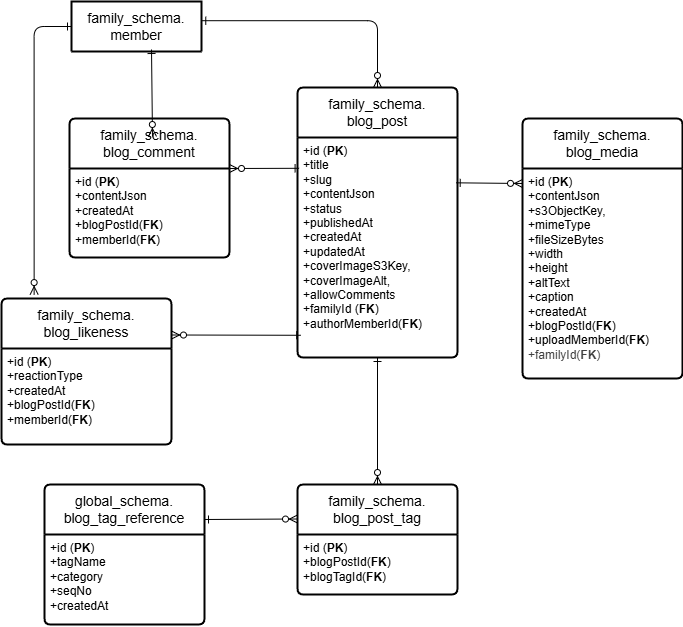

The diagram above was exported from draw.io. Its source (the exported page's mxGraphModel, read from the mxfile embedded in the PNG):
<mxGraphModel dx="981" dy="714" grid="1" gridSize="10" guides="1" tooltips="1" connect="1" arrows="1" fold="1" page="1" pageScale="1" pageWidth="850" pageHeight="1100" math="0" shadow="0">
  <root>
    <mxCell id="0" />
    <mxCell id="1" parent="0" />
    <mxCell id="2" value="family_schema.&lt;div&gt;member&lt;/div&gt;" style="swimlane;childLayout=stackLayout;horizontal=1;startSize=50;horizontalStack=0;rounded=1;fontSize=14;fontStyle=0;strokeWidth=2;resizeParent=0;resizeLast=1;shadow=0;dashed=0;align=center;arcSize=4;whiteSpace=wrap;html=1;" parent="1" vertex="1" collapsed="1">
      <mxGeometry x="300" y="50" width="130" height="50" as="geometry">
        <mxRectangle x="210" y="24" width="223" height="120" as="alternateBounds" />
      </mxGeometry>
    </mxCell>
    <mxCell id="3" value="+id (&lt;b&gt;PK&lt;/b&gt;)&lt;br&gt;+email&lt;br&gt;+familyId (&lt;b&gt;FK&lt;/b&gt;)" style="align=left;strokeColor=none;fillColor=none;spacingLeft=4;fontSize=12;verticalAlign=top;resizable=0;rotatable=0;part=1;html=1;" parent="2" vertex="1">
      <mxGeometry y="50" width="223" height="70" as="geometry" />
    </mxCell>
    <mxCell id="4" value="family_schema.&lt;div&gt;blog_post&lt;/div&gt;" style="swimlane;childLayout=stackLayout;horizontal=1;startSize=50;horizontalStack=0;rounded=1;fontSize=14;fontStyle=0;strokeWidth=2;resizeParent=0;resizeLast=1;shadow=0;dashed=0;align=center;arcSize=4;whiteSpace=wrap;html=1;" parent="1" vertex="1">
      <mxGeometry x="526" y="136" width="160" height="270" as="geometry" />
    </mxCell>
    <mxCell id="5" value="+id (&lt;b&gt;PK&lt;/b&gt;)&lt;div&gt;&lt;font color=&quot;#000000&quot;&gt;+title&lt;/font&gt;&lt;/div&gt;&lt;div&gt;&lt;font color=&quot;#000000&quot;&gt;+slug&lt;/font&gt;&lt;/div&gt;&lt;div&gt;&lt;font color=&quot;#000000&quot;&gt;+contentJson&lt;/font&gt;&lt;/div&gt;&lt;div&gt;&lt;font color=&quot;#000000&quot;&gt;+status&lt;/font&gt;&lt;/div&gt;&lt;div&gt;&lt;font color=&quot;#000000&quot;&gt;+publishedAt&lt;/font&gt;&lt;/div&gt;&lt;div&gt;&lt;font color=&quot;#000000&quot;&gt;+createdAt&lt;/font&gt;&lt;/div&gt;&lt;div&gt;&lt;font color=&quot;#000000&quot;&gt;+updatedAt&lt;/font&gt;&lt;/div&gt;&lt;div&gt;&lt;font color=&quot;#000000&quot;&gt;+coverImageS3Key,&lt;/font&gt;&lt;/div&gt;&lt;div&gt;&lt;font color=&quot;#000000&quot;&gt;+coverImageAlt,&amp;nbsp;&lt;/font&gt;&lt;/div&gt;&lt;div&gt;&lt;font color=&quot;#000000&quot;&gt;+allowComments&lt;br&gt;&lt;/font&gt;+familyId (&lt;b&gt;FK&lt;/b&gt;)&lt;br&gt;+authorMemberId(&lt;b&gt;FK&lt;/b&gt;)&lt;/div&gt;" style="align=left;strokeColor=none;fillColor=none;spacingLeft=4;fontSize=12;verticalAlign=top;resizable=0;rotatable=0;part=1;html=1;" parent="4" vertex="1">
      <mxGeometry y="50" width="160" height="220" as="geometry" />
    </mxCell>
    <mxCell id="6" value="global_schema.&lt;div&gt;blog_tag_reference&lt;/div&gt;" style="swimlane;childLayout=stackLayout;horizontal=1;startSize=50;horizontalStack=0;rounded=1;fontSize=14;fontStyle=0;strokeWidth=2;resizeParent=0;resizeLast=1;shadow=0;dashed=0;align=center;arcSize=4;whiteSpace=wrap;html=1;" parent="1" vertex="1">
      <mxGeometry x="273" y="533" width="160" height="140" as="geometry" />
    </mxCell>
    <mxCell id="7" value="+id (&lt;b&gt;PK&lt;/b&gt;)&lt;div&gt;&lt;font color=&quot;#000000&quot;&gt;+tagName&lt;/font&gt;&lt;/div&gt;&lt;div&gt;&lt;font color=&quot;#000000&quot;&gt;+category&lt;/font&gt;&lt;/div&gt;&lt;div&gt;&lt;font color=&quot;#000000&quot;&gt;+seqNo&lt;/font&gt;&lt;/div&gt;&lt;div&gt;+createdAt&lt;/div&gt;&lt;div&gt;&lt;br&gt;&lt;/div&gt;" style="align=left;strokeColor=none;fillColor=none;spacingLeft=4;fontSize=12;verticalAlign=top;resizable=0;rotatable=0;part=1;html=1;" parent="6" vertex="1">
      <mxGeometry y="50" width="160" height="90" as="geometry" />
    </mxCell>
    <mxCell id="8" value="&lt;span style=&quot;color: rgb(0, 0, 0);&quot;&gt;family_schema.&lt;/span&gt;&lt;div&gt;blog_post_tag&lt;/div&gt;" style="swimlane;childLayout=stackLayout;horizontal=1;startSize=50;horizontalStack=0;rounded=1;fontSize=14;fontStyle=0;strokeWidth=2;resizeParent=0;resizeLast=1;shadow=0;dashed=0;align=center;arcSize=4;whiteSpace=wrap;html=1;" parent="1" vertex="1">
      <mxGeometry x="526" y="533" width="160" height="110" as="geometry" />
    </mxCell>
    <mxCell id="9" value="+id (&lt;b&gt;PK&lt;/b&gt;)&lt;div&gt;+blogPostId(&lt;b&gt;FK&lt;/b&gt;)&lt;br&gt;+blogTagId(&lt;b&gt;FK&lt;/b&gt;)&lt;/div&gt;" style="align=left;strokeColor=none;fillColor=none;spacingLeft=4;fontSize=12;verticalAlign=top;resizable=0;rotatable=0;part=1;html=1;" parent="8" vertex="1">
      <mxGeometry y="50" width="160" height="60" as="geometry" />
    </mxCell>
    <mxCell id="10" value="" style="fontSize=12;html=1;endArrow=ERzeroToMany;endFill=1;startArrow=ERone;startFill=0;entryX=0.5;entryY=0;entryDx=0;entryDy=0;exitX=0.5;exitY=1;exitDx=0;exitDy=0;" parent="1" source="5" target="8" edge="1">
      <mxGeometry width="100" height="100" relative="1" as="geometry">
        <mxPoint x="582.5" y="388" as="sourcePoint" />
        <mxPoint x="582.5" y="438" as="targetPoint" />
      </mxGeometry>
    </mxCell>
    <mxCell id="11" value="" style="fontSize=12;html=1;endArrow=ERzeroToMany;endFill=1;startArrow=ERone;startFill=0;exitX=1;exitY=0.25;exitDx=0;exitDy=0;entryX=0;entryY=0.25;entryDx=0;entryDy=0;" parent="1" source="6" edge="1">
      <mxGeometry width="100" height="100" relative="1" as="geometry">
        <mxPoint x="437.48" y="534.28" as="sourcePoint" />
        <mxPoint x="526" y="567.5" as="targetPoint" />
      </mxGeometry>
    </mxCell>
    <mxCell id="13" value="" style="fontSize=12;html=1;endArrow=ERzeroToMany;endFill=1;startArrow=ERone;startFill=0;exitX=1.002;exitY=0.384;exitDx=0;exitDy=0;exitPerimeter=0;edgeStyle=orthogonalEdgeStyle;entryX=0.5;entryY=0;entryDx=0;entryDy=0;" parent="1" source="3" target="4" edge="1">
      <mxGeometry width="100" height="100" relative="1" as="geometry">
        <mxPoint x="473" y="208" as="sourcePoint" />
        <mxPoint x="580" y="116" as="targetPoint" />
      </mxGeometry>
    </mxCell>
    <mxCell id="14" value="&lt;span style=&quot;color: rgb(0, 0, 0);&quot;&gt;family_schema.&lt;/span&gt;&lt;div&gt;blog_comment&lt;/div&gt;" style="swimlane;childLayout=stackLayout;horizontal=1;startSize=50;horizontalStack=0;rounded=1;fontSize=14;fontStyle=0;strokeWidth=2;resizeParent=0;resizeLast=1;shadow=0;dashed=0;align=center;arcSize=4;whiteSpace=wrap;html=1;" parent="1" vertex="1">
      <mxGeometry x="298" y="167" width="160" height="139" as="geometry" />
    </mxCell>
    <mxCell id="15" value="+id (&lt;b&gt;PK&lt;/b&gt;)&lt;div&gt;&lt;font color=&quot;#000000&quot;&gt;+contentJson&lt;/font&gt;&lt;/div&gt;&lt;div&gt;&lt;font color=&quot;#000000&quot;&gt;&lt;font color=&quot;#000000&quot;&gt;+createdAt&lt;br&gt;&lt;/font&gt;&lt;/font&gt;&lt;div&gt;+blogPostId(&lt;b&gt;FK&lt;/b&gt;)&lt;br&gt;+memberId(&lt;b&gt;FK&lt;/b&gt;)&lt;/div&gt;&lt;/div&gt;" style="align=left;strokeColor=none;fillColor=none;spacingLeft=4;fontSize=12;verticalAlign=top;resizable=0;rotatable=0;part=1;html=1;" parent="14" vertex="1">
      <mxGeometry y="50" width="160" height="89" as="geometry" />
    </mxCell>
    <mxCell id="16" value="" style="fontSize=12;html=1;endArrow=ERzeroToMany;endFill=1;startArrow=ERone;startFill=0;exitX=0;exitY=0.5;exitDx=0;exitDy=0;edgeStyle=orthogonalEdgeStyle;entryX=0.192;entryY=-0.027;entryDx=0;entryDy=0;entryPerimeter=0;" parent="1" source="2" target="20" edge="1">
      <mxGeometry width="100" height="100" relative="1" as="geometry">
        <mxPoint x="150" y="105" as="sourcePoint" />
        <mxPoint x="220" y="260" as="targetPoint" />
      </mxGeometry>
    </mxCell>
    <mxCell id="17" value="" style="fontSize=12;html=1;endArrow=ERzeroToMany;endFill=1;startArrow=ERone;startFill=0;exitX=0.01;exitY=0.14;exitDx=0;exitDy=0;exitPerimeter=0;entryX=1;entryY=0;entryDx=0;entryDy=0;" parent="1" source="5" target="15" edge="1">
      <mxGeometry width="100" height="100" relative="1" as="geometry">
        <mxPoint x="480" y="260" as="sourcePoint" />
        <mxPoint x="440" y="264" as="targetPoint" />
      </mxGeometry>
    </mxCell>
    <mxCell id="18" value="" style="fontSize=12;html=1;endArrow=ERzeroToMany;endFill=1;startArrow=ERone;startFill=0;entryX=0.5;entryY=0;entryDx=0;entryDy=0;" parent="1" edge="1">
      <mxGeometry width="100" height="100" relative="1" as="geometry">
        <mxPoint x="380" y="98" as="sourcePoint" />
        <mxPoint x="381" y="185" as="targetPoint" />
      </mxGeometry>
    </mxCell>
    <mxCell id="20" value="&lt;span style=&quot;color: rgb(0, 0, 0);&quot;&gt;family_schema.&lt;/span&gt;&lt;div&gt;blog_likeness&lt;/div&gt;" style="swimlane;childLayout=stackLayout;horizontal=1;startSize=50;horizontalStack=0;rounded=1;fontSize=14;fontStyle=0;strokeWidth=2;resizeParent=0;resizeLast=1;shadow=0;dashed=0;align=center;arcSize=4;whiteSpace=wrap;html=1;" parent="1" vertex="1">
      <mxGeometry x="230" y="347" width="170" height="146" as="geometry" />
    </mxCell>
    <mxCell id="21" value="+id (&lt;b&gt;PK&lt;/b&gt;)&lt;div&gt;&lt;font color=&quot;#000000&quot;&gt;+reactionType&lt;/font&gt;&lt;/div&gt;&lt;div&gt;&lt;font color=&quot;#000000&quot;&gt;&lt;font color=&quot;#000000&quot;&gt;+createdAt&lt;br&gt;&lt;/font&gt;&lt;/font&gt;&lt;div&gt;+blogPostId(&lt;b&gt;FK&lt;/b&gt;)&lt;br&gt;+memberId(&lt;b&gt;FK&lt;/b&gt;)&lt;/div&gt;&lt;/div&gt;" style="align=left;strokeColor=none;fillColor=none;spacingLeft=4;fontSize=12;verticalAlign=top;resizable=0;rotatable=0;part=1;html=1;" parent="20" vertex="1">
      <mxGeometry y="50" width="170" height="96" as="geometry" />
    </mxCell>
    <mxCell id="22" value="" style="fontSize=12;html=1;endArrow=ERzeroToMany;endFill=1;startArrow=ERone;startFill=0;exitX=0.992;exitY=0.206;exitDx=0;exitDy=0;exitPerimeter=0;entryX=0;entryY=0.25;entryDx=0;entryDy=0;" parent="1" source="5" target="24" edge="1">
      <mxGeometry width="100" height="100" relative="1" as="geometry">
        <mxPoint x="730" y="273.5" as="sourcePoint" />
        <mxPoint x="680" y="273.5" as="targetPoint" />
      </mxGeometry>
    </mxCell>
    <mxCell id="23" value="" style="fontSize=12;html=1;endArrow=ERzeroToMany;endFill=1;startArrow=ERone;startFill=0;exitX=0.02;exitY=0.899;exitDx=0;exitDy=0;exitPerimeter=0;entryX=1;entryY=0.25;entryDx=0;entryDy=0;" parent="1" source="5" target="20" edge="1">
      <mxGeometry width="100" height="100" relative="1" as="geometry">
        <mxPoint x="470" y="380" as="sourcePoint" />
        <mxPoint x="470" y="430" as="targetPoint" />
      </mxGeometry>
    </mxCell>
    <mxCell id="24" value="&lt;span style=&quot;color: rgb(0, 0, 0);&quot;&gt;family_schema.&lt;/span&gt;&lt;div&gt;blog_media&lt;/div&gt;" style="swimlane;childLayout=stackLayout;horizontal=1;startSize=50;horizontalStack=0;rounded=1;fontSize=14;fontStyle=0;strokeWidth=2;resizeParent=0;resizeLast=1;shadow=0;dashed=0;align=center;arcSize=4;whiteSpace=wrap;html=1;" parent="1" vertex="1">
      <mxGeometry x="751" y="167" width="160" height="260" as="geometry" />
    </mxCell>
    <mxCell id="25" value="+id (&lt;b&gt;PK&lt;/b&gt;)&lt;div&gt;&lt;font color=&quot;#000000&quot;&gt;+contentJson&lt;/font&gt;&lt;/div&gt;&lt;div&gt;&lt;font color=&quot;#000000&quot;&gt;&lt;font color=&quot;#000000&quot;&gt;+s3ObjectKey,&lt;/font&gt;&lt;/font&gt;&lt;/div&gt;&lt;div&gt;&lt;font color=&quot;#000000&quot;&gt;&lt;font color=&quot;#000000&quot;&gt;+mimeType&lt;/font&gt;&lt;/font&gt;&lt;/div&gt;&lt;div&gt;&lt;font color=&quot;#000000&quot;&gt;&lt;font color=&quot;#000000&quot;&gt;+fileSizeBytes&lt;/font&gt;&lt;/font&gt;&lt;/div&gt;&lt;div&gt;&lt;font color=&quot;#000000&quot;&gt;&lt;font color=&quot;#000000&quot;&gt;+width&lt;/font&gt;&lt;/font&gt;&lt;/div&gt;&lt;div&gt;&lt;font color=&quot;#000000&quot;&gt;&lt;font color=&quot;#000000&quot;&gt;+height&lt;/font&gt;&lt;/font&gt;&lt;/div&gt;&lt;div&gt;&lt;font color=&quot;#000000&quot;&gt;&lt;font color=&quot;#000000&quot;&gt;+altText&lt;/font&gt;&lt;/font&gt;&lt;/div&gt;&lt;div&gt;&lt;font color=&quot;#000000&quot;&gt;&lt;font color=&quot;#000000&quot;&gt;+caption&lt;/font&gt;&lt;/font&gt;&lt;/div&gt;&lt;div&gt;&lt;font color=&quot;#000000&quot;&gt;&lt;font color=&quot;#000000&quot;&gt;+createdAt&lt;br&gt;&lt;/font&gt;&lt;/font&gt;&lt;div&gt;+blogPostId(&lt;b&gt;FK&lt;/b&gt;)&lt;br&gt;+uploadMemberId(&lt;b&gt;FK&lt;/b&gt;)&lt;/div&gt;&lt;/div&gt;&lt;div&gt;&lt;span style=&quot;color: rgb(63, 63, 63);&quot;&gt;+familyId(&lt;/span&gt;&lt;b style=&quot;color: rgb(63, 63, 63); scrollbar-color: rgb(226, 226, 226) rgb(251, 251, 251);&quot;&gt;FK&lt;/b&gt;&lt;span style=&quot;color: rgb(63, 63, 63);&quot;&gt;)&lt;/span&gt;&lt;/div&gt;" style="align=left;strokeColor=none;fillColor=none;spacingLeft=4;fontSize=12;verticalAlign=top;resizable=0;rotatable=0;part=1;html=1;" parent="24" vertex="1">
      <mxGeometry y="50" width="160" height="210" as="geometry" />
    </mxCell>
  </root>
</mxGraphModel>